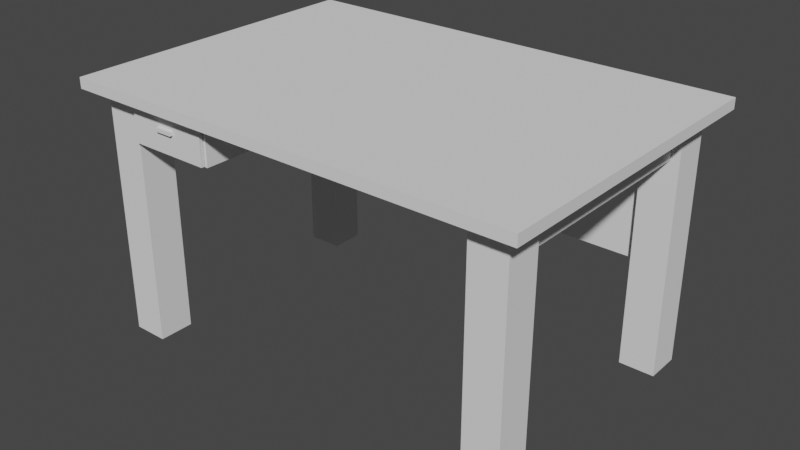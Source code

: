 # Source: desktop.blend  (saved by Blender 3.4.6; exported with 4.5.12 LTS)
import bpy
from mathutils import Matrix  # noqa: F401  (used for matrix-valued properties, if any)

bpy.ops.wm.read_factory_settings(use_empty=True)
scene = bpy.context.scene
scene.name = 'Scene'

# ---- node groups
ng_auto_smooth = bpy.data.node_groups.new('Auto Smooth', 'GeometryNodeTree')
_s = ng_auto_smooth.interface.new_socket(name='Geometry', in_out='OUTPUT', socket_type='NodeSocketGeometry')
_s = ng_auto_smooth.interface.new_socket(name='Geometry', in_out='INPUT', socket_type='NodeSocketGeometry')
_s = ng_auto_smooth.interface.new_socket(name='Angle', in_out='INPUT', socket_type='NodeSocketFloat')
_s.subtype = 'ANGLE'
_s.min_value = 0.0
_s.max_value = 3.142
ng_auto_smooth.is_modifier = True
_N = ng_auto_smooth.nodes; _L = ng_auto_smooth.links
n0 = _N.new('NodeGroupOutput'); n0.name = 'Group Output'; n0.location = (480, -100)
n1 = _N.new('NodeGroupInput'); n1.name = 'Group Input'; n1.location = (-420, -300)
n2 = _N.new('NodeGroupInput'); n2.name = 'Group Input.001'; n2.location = (-60, -100)
n3 = _N.new('GeometryNodeSetShadeSmooth'); n3.name = 'Set Shade Smooth'; n3.location = (120, -100)
n3.domain = 'EDGE'
n4 = _N.new('GeometryNodeSetShadeSmooth'); n4.name = 'Set Shade Smooth.001'; n4.location = (300, -100)
n5 = _N.new('GeometryNodeInputMeshEdgeAngle'); n5.name = 'Edge Angle'; n5.location = (-420, -220)
n6 = _N.new('GeometryNodeInputEdgeSmooth'); n6.name = 'Is Edge Smooth'; n6.location = (-60, -160)
n7 = _N.new('GeometryNodeInputShadeSmooth'); n7.name = 'Is Face Smooth'; n7.location = (-240, -340)
n8 = _N.new('FunctionNodeBooleanMath'); n8.name = 'Boolean Math'; n8.location = (-60, -220)
n9 = _N.new('FunctionNodeCompare'); n9.name = 'Compare'; n9.location = (-240, -180)
n9.operation = 'LESS_EQUAL'
_L.new(n5.outputs[0], n9.inputs[0])
_L.new(n4.outputs[0], n0.inputs[0])
_L.new(n1.outputs[1], n9.inputs[1])
_L.new(n9.outputs[0], n8.inputs[0])
_L.new(n7.outputs[0], n8.inputs[1])
_L.new(n2.outputs[0], n3.inputs[0])
_L.new(n6.outputs[0], n3.inputs[1])
_L.new(n3.outputs[0], n4.inputs[0])
_L.new(n8.outputs[0], n3.inputs[2])
n0.is_active_output = True

# ---- world
world_world = bpy.data.worlds.new('World'); scene.world = world_world
world_world.use_nodes = True; world_world.node_tree.nodes.clear()
_N = world_world.node_tree.nodes; _L = world_world.node_tree.links
n0 = _N.new('ShaderNodeOutputWorld'); n0.name = 'World Output'; n0.location = (300, 300)
n1 = _N.new('ShaderNodeBackground'); n1.name = 'Background'; n1.location = (10, 300)
n1.inputs[0].default_value = (0.05088, 0.05088, 0.05088, 1.0)
_L.new(n1.outputs[0], n0.inputs[0])
n0.is_active_output = True
world_world.color = (0.05088, 0.05088, 0.05088)
world_world.use_sun_shadow = False
world_world.sun_shadow_jitter_overblur = 0.0

# ---- meshes
me_cube_003 = bpy.data.meshes.new('Cube.003')
me_cube_003.from_pydata([(0.614, 0.3296, 0.1511), (0.614, 0.3296, -0.5489), (0.614, 0.2296, 0.1511), (0.614, 0.2296, -0.5489), (0.514, 0.3296, 0.1511), (0.514, 0.3296, -0.5489), (0.514, 0.2296, 0.1511), (0.514, 0.2296, -0.5489), (0.6629, 0.3824, 0.1811), (0.6629, 0.3824, 0.1511), (0.6629, -0.5176, 0.1811), (0.6629, -0.5176, 0.1511), (-0.6371, 0.3824, 0.1811), (-0.6371, 0.3824, 0.1511), (-0.6371, -0.5176, 0.1811), (-0.6371, -0.5176, 0.1511), (-0.494, 0.3296, 0.1511), (-0.494, 0.3296, -0.5489), (-0.494, 0.2296, 0.1511), (-0.494, 0.2296, -0.5489), (-0.594, 0.3296, 0.1511), (-0.594, 0.3296, -0.5489), (-0.594, 0.2296, 0.1511), (-0.594, 0.2296, -0.5489), (0.614, -0.3661, 0.1511), (0.614, -0.3661, -0.5489), (0.614, -0.4661, 0.1511), (0.614, -0.4661, -0.5489), (0.514, -0.3661, 0.1511), (0.514, -0.3661, -0.5489), (0.514, -0.4661, 0.1511), (0.514, -0.4661, -0.5489), (-0.494, -0.3661, 0.1511), (-0.494, -0.3661, -0.5489), (-0.494, -0.4661, 0.1511), (-0.494, -0.4661, -0.5489), (-0.594, -0.3661, 0.1511), (-0.594, -0.3661, -0.5489), (-0.594, -0.4661, 0.1511), (-0.594, -0.4661, -0.5489), (-0.544, 0.3096, -0.5639), (-0.544, 0.3096, -0.5489), (-0.5381, 0.309, -0.5639), (-0.5381, 0.309, -0.5489), (-0.5325, 0.3073, -0.5639), (-0.5325, 0.3073, -0.5489), (-0.5273, 0.3045, -0.5639), (-0.5273, 0.3045, -0.5489), (-0.5228, 0.3008, -0.5639), (-0.5228, 0.3008, -0.5489), (-0.519, 0.2962, -0.5639), (-0.519, 0.2962, -0.5489), (-0.5162, 0.2911, -0.5639), (-0.5162, 0.2911, -0.5489), (-0.5145, 0.2854, -0.5639), (-0.5145, 0.2854, -0.5489), (-0.514, 0.2796, -0.5639), (-0.514, 0.2796, -0.5489), (-0.5145, 0.2737, -0.5639), (-0.5145, 0.2737, -0.5489), (-0.5162, 0.2681, -0.5639), (-0.5162, 0.2681, -0.5489), (-0.519, 0.2629, -0.5639), (-0.519, 0.2629, -0.5489), (-0.5228, 0.2584, -0.5639), (-0.5228, 0.2584, -0.5489), (-0.5273, 0.2546, -0.5639), (-0.5273, 0.2546, -0.5489), (-0.5325, 0.2519, -0.5639), (-0.5325, 0.2519, -0.5489), (-0.5381, 0.2501, -0.5639), (-0.5381, 0.2501, -0.5489), (-0.544, 0.2496, -0.5639), (-0.544, 0.2496, -0.5489), (-0.5498, 0.2501, -0.5639), (-0.5498, 0.2501, -0.5489), (-0.5554, 0.2519, -0.5639), (-0.5554, 0.2519, -0.5489), (-0.5606, 0.2546, -0.5639), (-0.5606, 0.2546, -0.5489), (-0.5652, 0.2584, -0.5639), (-0.5652, 0.2584, -0.5489), (-0.5689, 0.2629, -0.5639), (-0.5689, 0.2629, -0.5489), (-0.5717, 0.2681, -0.5639), (-0.5717, 0.2681, -0.5489), (-0.5734, 0.2737, -0.5639), (-0.5734, 0.2737, -0.5489), (-0.574, 0.2796, -0.5639), (-0.574, 0.2796, -0.5489), (-0.5734, 0.2854, -0.5639), (-0.5734, 0.2854, -0.5489), (-0.5717, 0.2911, -0.5639), (-0.5717, 0.2911, -0.5489), (-0.5689, 0.2962, -0.5639), (-0.5689, 0.2962, -0.5489), (-0.5652, 0.3008, -0.5639), (-0.5652, 0.3008, -0.5489), (-0.5606, 0.3045, -0.5639), (-0.5606, 0.3045, -0.5489), (-0.5554, 0.3073, -0.5639), (-0.5554, 0.3073, -0.5489), (-0.5498, 0.309, -0.5639), (-0.5498, 0.309, -0.5489), (0.564, 0.3096, -0.5639), (0.564, 0.3096, -0.5489), (0.5698, 0.309, -0.5639), (0.5698, 0.309, -0.5489), (0.5754, 0.3073, -0.5639), (0.5754, 0.3073, -0.5489), (0.5806, 0.3045, -0.5639), (0.5806, 0.3045, -0.5489), (0.5852, 0.3008, -0.5639), (0.5852, 0.3008, -0.5489), (0.5889, 0.2962, -0.5639), (0.5889, 0.2962, -0.5489), (0.5917, 0.2911, -0.5639), (0.5917, 0.2911, -0.5489), (0.5934, 0.2854, -0.5639), (0.5934, 0.2854, -0.5489), (0.594, 0.2796, -0.5639), (0.594, 0.2796, -0.5489), (0.5934, 0.2737, -0.5639), (0.5934, 0.2737, -0.5489), (0.5917, 0.2681, -0.5639), (0.5917, 0.2681, -0.5489), (0.5889, 0.2629, -0.5639), (0.5889, 0.2629, -0.5489), (0.5852, 0.2584, -0.5639), (0.5852, 0.2584, -0.5489), (0.5806, 0.2546, -0.5639), (0.5806, 0.2546, -0.5489), (0.5754, 0.2519, -0.5639), (0.5754, 0.2519, -0.5489), (0.5698, 0.2501, -0.5639), (0.5698, 0.2501, -0.5489), (0.564, 0.2496, -0.5639), (0.564, 0.2496, -0.5489), (0.5581, 0.2501, -0.5639), (0.5581, 0.2501, -0.5489), (0.5525, 0.2519, -0.5639), (0.5525, 0.2519, -0.5489), (0.5473, 0.2546, -0.5639), (0.5473, 0.2546, -0.5489), (0.5427, 0.2584, -0.5639), (0.5427, 0.2584, -0.5489), (0.539, 0.2629, -0.5639), (0.539, 0.2629, -0.5489), (0.5362, 0.2681, -0.5639), (0.5362, 0.2681, -0.5489), (0.5345, 0.2737, -0.5639), (0.5345, 0.2737, -0.5489), (0.534, 0.2796, -0.5639), (0.534, 0.2796, -0.5489), (0.5345, 0.2854, -0.5639), (0.5345, 0.2854, -0.5489), (0.5362, 0.2911, -0.5639), (0.5362, 0.2911, -0.5489), (0.539, 0.2962, -0.5639), (0.539, 0.2962, -0.5489), (0.5427, 0.3008, -0.5639), (0.5427, 0.3008, -0.5489), (0.5473, 0.3045, -0.5639), (0.5473, 0.3045, -0.5489), (0.5525, 0.3073, -0.5639), (0.5525, 0.3073, -0.5489), (0.5581, 0.309, -0.5639), (0.5581, 0.309, -0.5489), (-0.544, -0.3861, -0.5639), (-0.544, -0.3861, -0.5489), (-0.5381, -0.3867, -0.5639), (-0.5381, -0.3867, -0.5489), (-0.5325, -0.3884, -0.5639), (-0.5325, -0.3884, -0.5489), (-0.5273, -0.3911, -0.5639), (-0.5273, -0.3911, -0.5489), (-0.5228, -0.3949, -0.5639), (-0.5228, -0.3949, -0.5489), (-0.519, -0.3994, -0.5639), (-0.519, -0.3994, -0.5489), (-0.5162, -0.4046, -0.5639), (-0.5162, -0.4046, -0.5489), (-0.5145, -0.4102, -0.5639), (-0.5145, -0.4102, -0.5489), (-0.514, -0.4161, -0.5639), (-0.514, -0.4161, -0.5489), (-0.5145, -0.4219, -0.5639), (-0.5145, -0.4219, -0.5489), (-0.5162, -0.4276, -0.5639), (-0.5162, -0.4276, -0.5489), (-0.519, -0.4327, -0.5639), (-0.519, -0.4327, -0.5489), (-0.5228, -0.4373, -0.5639), (-0.5228, -0.4373, -0.5489), (-0.5273, -0.441, -0.5639), (-0.5273, -0.441, -0.5489), (-0.5325, -0.4438, -0.5639), (-0.5325, -0.4438, -0.5489), (-0.5381, -0.4455, -0.5639), (-0.5381, -0.4455, -0.5489), (-0.544, -0.4461, -0.5639), (-0.544, -0.4461, -0.5489), (-0.5498, -0.4455, -0.5639), (-0.5498, -0.4455, -0.5489), (-0.5554, -0.4438, -0.5639), (-0.5554, -0.4438, -0.5489), (-0.5606, -0.441, -0.5639), (-0.5606, -0.441, -0.5489), (-0.5652, -0.4373, -0.5639), (-0.5652, -0.4373, -0.5489), (-0.5689, -0.4327, -0.5639), (-0.5689, -0.4327, -0.5489), (-0.5717, -0.4276, -0.5639), (-0.5717, -0.4276, -0.5489), (-0.5734, -0.4219, -0.5639), (-0.5734, -0.4219, -0.5489), (-0.574, -0.4161, -0.5639), (-0.574, -0.4161, -0.5489), (-0.5734, -0.4102, -0.5639), (-0.5734, -0.4102, -0.5489), (-0.5717, -0.4046, -0.5639), (-0.5717, -0.4046, -0.5489), (-0.5689, -0.3994, -0.5639), (-0.5689, -0.3994, -0.5489), (-0.5652, -0.3949, -0.5639), (-0.5652, -0.3949, -0.5489), (-0.5606, -0.3911, -0.5639), (-0.5606, -0.3911, -0.5489), (-0.5554, -0.3884, -0.5639), (-0.5554, -0.3884, -0.5489), (-0.5498, -0.3867, -0.5639), (-0.5498, -0.3867, -0.5489), (0.564, -0.3861, -0.5639), (0.564, -0.3861, -0.5489), (0.5698, -0.3867, -0.5639), (0.5698, -0.3867, -0.5489), (0.5754, -0.3884, -0.5639), (0.5754, -0.3884, -0.5489), (0.5806, -0.3911, -0.5639), (0.5806, -0.3911, -0.5489), (0.5852, -0.3949, -0.5639), (0.5852, -0.3949, -0.5489), (0.5889, -0.3994, -0.5639), (0.5889, -0.3994, -0.5489), (0.5917, -0.4046, -0.5639), (0.5917, -0.4046, -0.5489), (0.5934, -0.4102, -0.5639), (0.5934, -0.4102, -0.5489), (0.594, -0.4161, -0.5639), (0.594, -0.4161, -0.5489), (0.5934, -0.4219, -0.5639), (0.5934, -0.4219, -0.5489), (0.5917, -0.4276, -0.5639), (0.5917, -0.4276, -0.5489), (0.5889, -0.4327, -0.5639), (0.5889, -0.4327, -0.5489), (0.5852, -0.4373, -0.5639), (0.5852, -0.4373, -0.5489), (0.5806, -0.441, -0.5639), (0.5806, -0.441, -0.5489), (0.5754, -0.4438, -0.5639), (0.5754, -0.4438, -0.5489), (0.5698, -0.4455, -0.5639), (0.5698, -0.4455, -0.5489), (0.564, -0.4461, -0.5639), (0.564, -0.4461, -0.5489), (0.5581, -0.4455, -0.5639), (0.5581, -0.4455, -0.5489), (0.5525, -0.4438, -0.5639), (0.5525, -0.4438, -0.5489), (0.5473, -0.441, -0.5639), (0.5473, -0.441, -0.5489), (0.5427, -0.4373, -0.5639), (0.5427, -0.4373, -0.5489), (0.539, -0.4327, -0.5639), (0.539, -0.4327, -0.5489), (0.5362, -0.4276, -0.5639), (0.5362, -0.4276, -0.5489), (0.5345, -0.4219, -0.5639), (0.5345, -0.4219, -0.5489), (0.534, -0.4161, -0.5639), (0.534, -0.4161, -0.5489), (0.5345, -0.4102, -0.5639), (0.5345, -0.4102, -0.5489), (0.5362, -0.4046, -0.5639), (0.5362, -0.4046, -0.5489), (0.539, -0.3994, -0.5639), (0.539, -0.3994, -0.5489), (0.5427, -0.3949, -0.5639), (0.5427, -0.3949, -0.5489), (0.5473, -0.3911, -0.5639), (0.5473, -0.3911, -0.5489), (0.5525, -0.3884, -0.5639), (0.5525, -0.3884, -0.5489), (0.5581, -0.3867, -0.5639), (0.5581, -0.3867, -0.5489), (-0.569, -0.3676, 0.05107), (-0.569, -0.3676, 0.1511), (-0.569, 0.2324, 0.05107), (-0.569, 0.2324, 0.1511), (-0.519, -0.3676, 0.05107), (-0.519, -0.3676, 0.1511), (-0.519, 0.2324, 0.05107), (-0.519, 0.2324, 0.1511), (0.539, -0.3676, 0.05107), (0.539, -0.3676, 0.1511), (0.539, 0.2324, 0.05107), (0.539, 0.2324, 0.1511), (0.589, -0.3676, 0.05107), (0.589, -0.3676, 0.1511), (0.589, 0.2324, 0.05107), (0.589, 0.2324, 0.1511), (0.5129, 0.3046, 0.1511), (0.5129, 0.3046, -0.2489), (0.5129, 0.2546, 0.1511), (0.5129, 0.2546, -0.2489), (-0.4871, 0.3046, 0.1511), (-0.4871, 0.3046, -0.2489), (-0.4871, 0.2546, 0.1511), (-0.4871, 0.2546, -0.2489), (-0.264, -0.4661, 0.05107), (-0.264, -0.4661, 0.1511), (-0.264, -0.2161, 0.05107), (-0.264, -0.2161, 0.1511), (-0.244, -0.4661, 0.05107), (-0.244, -0.4661, 0.1511), (-0.244, -0.2161, 0.05107), (-0.244, -0.2161, 0.1511), (-0.494, -0.2161, 0.1511), (-0.494, -0.2161, 0.03107), (-0.494, -0.1961, 0.1511), (-0.494, -0.1961, 0.03107), (-0.244, -0.2161, 0.1511), (-0.244, -0.2161, 0.03107), (-0.244, -0.1961, 0.1511), (-0.244, -0.1961, 0.03107), (-0.494, -0.4661, 0.05107), (-0.494, -0.4661, 0.1511), (-0.494, -0.2161, 0.05107), (-0.494, -0.2161, 0.1511), (-0.474, -0.4661, 0.05107), (-0.474, -0.4661, 0.1511), (-0.474, -0.2161, 0.05107), (-0.474, -0.2161, 0.1511), (-0.494, -0.4661, 0.03107), (-0.494, -0.4661, 0.05107), (-0.494, -0.2161, 0.03107), (-0.494, -0.2161, 0.05107), (-0.244, -0.4661, 0.03107), (-0.244, -0.4661, 0.05107), (-0.244, -0.2161, 0.03107), (-0.244, -0.2161, 0.05107)], [], [(0, 4, 6, 2), (3, 2, 6, 7), (7, 6, 4, 5), (5, 1, 3, 7), (1, 0, 2, 3), (5, 4, 0, 1), (8, 12, 14, 10), (11, 10, 14, 15), (15, 14, 12, 13), (13, 9, 11, 15), (9, 8, 10, 11), (13, 12, 8, 9), (16, 20, 22, 18), (19, 18, 22, 23), (23, 22, 20, 21), (21, 17, 19, 23), (17, 16, 18, 19), (21, 20, 16, 17), (24, 28, 30, 26), (27, 26, 30, 31), (31, 30, 28, 29), (29, 25, 27, 31), (25, 24, 26, 27), (29, 28, 24, 25), (32, 36, 38, 34), (35, 34, 38, 39), (39, 38, 36, 37), (37, 33, 35, 39), (33, 32, 34, 35), (37, 36, 32, 33), (40, 41, 43, 42), (42, 43, 45, 44), (44, 45, 47, 46), (46, 47, 49, 48), (48, 49, 51, 50), (50, 51, 53, 52), (52, 53, 55, 54), (54, 55, 57, 56), (56, 57, 59, 58), (58, 59, 61, 60), (60, 61, 63, 62), (62, 63, 65, 64), (64, 65, 67, 66), (66, 67, 69, 68), (68, 69, 71, 70), (70, 71, 73, 72), (72, 73, 75, 74), (74, 75, 77, 76), (76, 77, 79, 78), (78, 79, 81, 80), (80, 81, 83, 82), (82, 83, 85, 84), (84, 85, 87, 86), (86, 87, 89, 88), (88, 89, 91, 90), (90, 91, 93, 92), (92, 93, 95, 94), (94, 95, 97, 96), (96, 97, 99, 98), (98, 99, 101, 100), (43, 41, 103, 101, 99, 97, 95, 93, 91, 89, 87, 85, 83, 81, 79, 77, 75, 73, 71, 69, 67, 65, 63, 61, 59, 57, 55, 53, 51, 49, 47, 45), (100, 101, 103, 102), (102, 103, 41, 40), (40, 42, 44, 46, 48, 50, 52, 54, 56, 58, 60, 62, 64, 66, 68, 70, 72, 74, 76, 78, 80, 82, 84, 86, 88, 90, 92, 94, 96, 98, 100, 102), (104, 105, 107, 106), (106, 107, 109, 108), (108, 109, 111, 110), (110, 111, 113, 112), (112, 113, 115, 114), (114, 115, 117, 116), (116, 117, 119, 118), (118, 119, 121, 120), (120, 121, 123, 122), (122, 123, 125, 124), (124, 125, 127, 126), (126, 127, 129, 128), (128, 129, 131, 130), (130, 131, 133, 132), (132, 133, 135, 134), (134, 135, 137, 136), (136, 137, 139, 138), (138, 139, 141, 140), (140, 141, 143, 142), (142, 143, 145, 144), (144, 145, 147, 146), (146, 147, 149, 148), (148, 149, 151, 150), (150, 151, 153, 152), (152, 153, 155, 154), (154, 155, 157, 156), (156, 157, 159, 158), (158, 159, 161, 160), (160, 161, 163, 162), (162, 163, 165, 164), (107, 105, 167, 165, 163, 161, 159, 157, 155, 153, 151, 149, 147, 145, 143, 141, 139, 137, 135, 133, 131, 129, 127, 125, 123, 121, 119, 117, 115, 113, 111, 109), (164, 165, 167, 166), (166, 167, 105, 104), (104, 106, 108, 110, 112, 114, 116, 118, 120, 122, 124, 126, 128, 130, 132, 134, 136, 138, 140, 142, 144, 146, 148, 150, 152, 154, 156, 158, 160, 162, 164, 166), (168, 169, 171, 170), (170, 171, 173, 172), (172, 173, 175, 174), (174, 175, 177, 176), (176, 177, 179, 178), (178, 179, 181, 180), (180, 181, 183, 182), (182, 183, 185, 184), (184, 185, 187, 186), (186, 187, 189, 188), (188, 189, 191, 190), (190, 191, 193, 192), (192, 193, 195, 194), (194, 195, 197, 196), (196, 197, 199, 198), (198, 199, 201, 200), (200, 201, 203, 202), (202, 203, 205, 204), (204, 205, 207, 206), (206, 207, 209, 208), (208, 209, 211, 210), (210, 211, 213, 212), (212, 213, 215, 214), (214, 215, 217, 216), (216, 217, 219, 218), (218, 219, 221, 220), (220, 221, 223, 222), (222, 223, 225, 224), (224, 225, 227, 226), (226, 227, 229, 228), (171, 169, 231, 229, 227, 225, 223, 221, 219, 217, 215, 213, 211, 209, 207, 205, 203, 201, 199, 197, 195, 193, 191, 189, 187, 185, 183, 181, 179, 177, 175, 173), (228, 229, 231, 230), (230, 231, 169, 168), (168, 170, 172, 174, 176, 178, 180, 182, 184, 186, 188, 190, 192, 194, 196, 198, 200, 202, 204, 206, 208, 210, 212, 214, 216, 218, 220, 222, 224, 226, 228, 230), (232, 233, 235, 234), (234, 235, 237, 236), (236, 237, 239, 238), (238, 239, 241, 240), (240, 241, 243, 242), (242, 243, 245, 244), (244, 245, 247, 246), (246, 247, 249, 248), (248, 249, 251, 250), (250, 251, 253, 252), (252, 253, 255, 254), (254, 255, 257, 256), (256, 257, 259, 258), (258, 259, 261, 260), (260, 261, 263, 262), (262, 263, 265, 264), (264, 265, 267, 266), (266, 267, 269, 268), (268, 269, 271, 270), (270, 271, 273, 272), (272, 273, 275, 274), (274, 275, 277, 276), (276, 277, 279, 278), (278, 279, 281, 280), (280, 281, 283, 282), (282, 283, 285, 284), (284, 285, 287, 286), (286, 287, 289, 288), (288, 289, 291, 290), (290, 291, 293, 292), (235, 233, 295, 293, 291, 289, 287, 285, 283, 281, 279, 277, 275, 273, 271, 269, 267, 265, 263, 261, 259, 257, 255, 253, 251, 249, 247, 245, 243, 241, 239, 237), (292, 293, 295, 294), (294, 295, 233, 232), (232, 234, 236, 238, 240, 242, 244, 246, 248, 250, 252, 254, 256, 258, 260, 262, 264, 266, 268, 270, 272, 274, 276, 278, 280, 282, 284, 286, 288, 290, 292, 294), (296, 297, 299, 298), (298, 299, 303, 302), (302, 303, 301, 300), (300, 301, 297, 296), (298, 302, 300, 296), (303, 299, 297, 301), (304, 305, 307, 306), (306, 307, 311, 310), (310, 311, 309, 308), (308, 309, 305, 304), (306, 310, 308, 304), (311, 307, 305, 309), (312, 316, 318, 314), (315, 314, 318, 319), (319, 318, 316, 317), (317, 313, 315, 319), (313, 312, 314, 315), (317, 316, 312, 313), (320, 321, 323, 322), (322, 323, 327, 326), (326, 327, 325, 324), (324, 325, 321, 320), (322, 326, 324, 320), (327, 323, 321, 325), (328, 330, 331, 329), (330, 334, 335, 331), (334, 332, 333, 335), (332, 328, 329, 333), (330, 328, 332, 334), (335, 333, 329, 331), (336, 337, 339, 338), (338, 339, 343, 342), (342, 343, 341, 340), (340, 341, 337, 336), (338, 342, 340, 336), (343, 339, 337, 341), (344, 345, 347, 346), (346, 347, 351, 350), (350, 351, 349, 348), (348, 349, 345, 344), (346, 350, 348, 344), (351, 347, 345, 349)])
me_cube_003.polygons.foreach_set('material_index', [0, 0, 0, 0, 0, 0, 1, 1, 1, 1, 1, 1, 2, 2, 2, 2, 2, 2, 3, 3, 3, 3, 3, 3, 4, 4, 4, 4, 4, 4, 4, 4, 4, 4, 4, 4, 4, 4, 4, 4, 4, 4, 4, 4, 4, 4, 4, 4, 4, 4, 4, 4, 4, 4, 4, 4, 4, 4, 4, 4, 4, 4, 4, 4, 4, 4, 4, 4, 4, 4, 4, 4, 4, 4, 4, 4, 4, 4, 4, 4, 4, 4, 4, 4, 4, 4, 4, 4, 4, 4, 4, 4, 4, 4, 4, 4, 4, 4, 4, 4, 4, 4, 4, 4, 4, 4, 4, 4, 4, 4, 4, 4, 4, 4, 4, 4, 4, 4, 4, 4, 4, 4, 4, 4, 4, 4, 4, 4, 4, 4, 4, 4, 4, 4, 4, 4, 4, 4, 4, 4, 4, 4, 4, 4, 4, 4, 4, 4, 4, 4, 4, 4, 4, 4, 4, 4, 4, 4, 4, 4, 4, 4, 4, 4, 4, 4, 4, 4, 4, 4, 4, 4, 4, 4, 4, 4, 4, 4, 5, 5, 5, 5, 5, 5, 0, 0, 0, 0, 0, 0, 0, 0, 0, 0, 0, 0, 0, 0, 0, 0, 0, 0, 0, 0, 0, 0, 0, 0])
_uv = me_cube_003.uv_layers.new(name='UVMap')
_uv.uv.foreach_set('vector', [0.2464, 0.924, 0.2875, 0.924, 0.2875, 0.9651, 0.2464, 0.9651, 0.616, 0.5339, 0.616, 0.8214, 0.5749, 0.8214, 0.5749, 0.5339, 0.4928, 0.5339, 0.4928, 0.8214, 0.4517, 0.8214, 0.4517, 0.5339, 0.2875, 0.924, 0.3285, 0.924, 0.3285, 0.9651, 0.2875, 0.9651, 0.1643, 0.5339, 0.1643, 0.8214, 0.1232, 0.8214, 0.1232, 0.5339, 0.6571, 0.5339, 0.6571, 0.8214, 0.616, 0.8214, 0.616, 0.5339, 0.3696, 0.0, 0.3696, 0.5339, 0.0, 0.5339, 0.0, 0.0, 0.9692, 0.9446, 0.9569, 0.9446, 0.9569, 0.4107, 0.9692, 0.4107, 0.9979, 0.3696, 0.9856, 0.3696, 0.9856, 0.0, 0.9979, 0.0, 0.7392, 0.0, 0.7392, 0.5339, 0.3696, 0.5339, 0.3696, 0.0, 0.731, 0.9035, 0.7187, 0.9035, 0.7187, 0.5339, 0.731, 0.5339, 0.9569, 0.9446, 0.9446, 0.9446, 0.9446, 0.4107, 0.9569, 0.4107, 0.2053, 0.924, 0.2464, 0.924, 0.2464, 0.9651, 0.2053, 0.9651, 0.4107, 0.5339, 0.4107, 0.8214, 0.3696, 0.8214, 0.3696, 0.5339, 0.5749, 0.5339, 0.5749, 0.8214, 0.5339, 0.8214, 0.5339, 0.5339, 0.2053, 0.924, 0.2053, 0.9651, 0.1643, 0.9651, 0.1643, 0.924, 0.1232, 0.5339, 0.1232, 0.8214, 0.08214, 0.8214, 0.08214, 0.5339, 0.4517, 0.5339, 0.4517, 0.8214, 0.4107, 0.8214, 0.4107, 0.5339, 0.1232, 0.924, 0.1643, 0.924, 0.1643, 0.9651, 0.1232, 0.9651, 0.3696, 0.5339, 0.3696, 0.8214, 0.3285, 0.8214, 0.3285, 0.5339, 0.3285, 0.5339, 0.3285, 0.8214, 0.2875, 0.8214, 0.2875, 0.5339, 0.04107, 0.924, 0.08214, 0.924, 0.08214, 0.9651, 0.04107, 0.9651, 0.2053, 0.5339, 0.2053, 0.8214, 0.1643, 0.8214, 0.1643, 0.5339, 0.2464, 0.5339, 0.2464, 0.8214, 0.2053, 0.8214, 0.2053, 0.5339, 0.08214, 0.924, 0.1232, 0.924, 0.1232, 0.9651, 0.08214, 0.9651, 0.5339, 0.5339, 0.5339, 0.8214, 0.4928, 0.8214, 0.4928, 0.5339, 0.2875, 0.5339, 0.2875, 0.8214, 0.2464, 0.8214, 0.2464, 0.5339, 0.0, 0.924, 0.04107, 0.924, 0.04107, 0.9651, 0.0, 0.9651, 0.08214, 0.5339, 0.08214, 0.8214, 0.04107, 0.8214, 0.04107, 0.5339, 0.04107, 0.5339, 0.04107, 0.8214, 0.0, 0.8214, 2.98e-08, 0.5339, 0.7372, 0.9286, 0.731, 0.9286, 0.731, 0.9262, 0.7372, 0.9262, 0.7372, 0.9262, 0.731, 0.9262, 0.731, 0.9239, 0.7372, 0.9239, 0.7372, 0.9239, 0.731, 0.9239, 0.731, 0.9218, 0.7372, 0.9218, 0.7372, 0.9218, 0.731, 0.9218, 0.731, 0.9199, 0.7372, 0.9199, 0.8355, 0.9589, 0.8293, 0.9589, 0.8293, 0.957, 0.8355, 0.957, 0.8355, 0.957, 0.8293, 0.957, 0.8293, 0.9549, 0.8355, 0.9549, 0.8355, 0.9549, 0.8293, 0.9549, 0.8293, 0.9526, 0.8355, 0.9526, 0.8355, 0.9526, 0.8293, 0.9526, 0.8293, 0.9502, 0.8355, 0.9502, 0.8355, 0.9502, 0.8293, 0.9502, 0.8293, 0.9478, 0.8355, 0.9478, 0.8355, 0.9478, 0.8293, 0.9478, 0.8293, 0.9454, 0.8355, 0.9454, 0.8355, 0.9454, 0.8293, 0.9454, 0.8293, 0.9433, 0.8355, 0.9433, 0.8355, 0.9433, 0.8293, 0.9433, 0.8293, 0.9414, 0.8355, 0.9414, 0.8355, 0.9414, 0.8293, 0.9414, 0.8293, 0.9396, 0.8355, 0.9396, 0.8355, 0.9396, 0.8293, 0.9396, 0.8293, 0.9375, 0.8355, 0.9375, 0.8355, 0.9375, 0.8293, 0.9375, 0.8293, 0.9351, 0.8355, 0.9351, 0.8355, 0.9351, 0.8293, 0.9351, 0.8293, 0.9327, 0.8355, 0.9327, 0.8355, 0.9327, 0.8293, 0.9327, 0.8293, 0.9303, 0.8355, 0.9303, 0.8355, 0.9303, 0.8293, 0.9303, 0.8293, 0.928, 0.8355, 0.928, 0.8355, 0.928, 0.8293, 0.928, 0.8293, 0.9259, 0.8355, 0.9259, 0.8355, 0.9259, 0.8293, 0.9259, 0.8293, 0.924, 0.8355, 0.924, 0.8725, 0.9589, 0.8663, 0.9589, 0.8663, 0.957, 0.8725, 0.957, 0.8725, 0.957, 0.8663, 0.957, 0.8663, 0.9549, 0.8725, 0.9549, 0.8725, 0.9549, 0.8663, 0.9549, 0.8663, 0.9526, 0.8725, 0.9526, 0.8725, 0.9526, 0.8663, 0.9526, 0.8663, 0.9502, 0.8725, 0.9502, 0.8725, 0.9502, 0.8663, 0.9502, 0.8663, 0.9478, 0.8725, 0.9478, 0.8725, 0.9478, 0.8663, 0.9478, 0.8663, 0.9454, 0.8725, 0.9454, 0.8725, 0.9454, 0.8663, 0.9454, 0.8663, 0.9433, 0.8725, 0.9433, 0.8725, 0.9433, 0.8663, 0.9433, 0.8663, 0.9414, 0.8725, 0.9414, 0.7372, 0.9373, 0.731, 0.9373, 0.731, 0.9355, 0.7372, 0.9355, 0.7372, 0.9355, 0.731, 0.9355, 0.731, 0.9333, 0.7372, 0.9333, 0.6192, 0.9375, 0.6187, 0.9399, 0.6178, 0.9421, 0.6164, 0.9441, 0.6147, 0.9458, 0.6127, 0.9472, 0.6105, 0.9481, 0.6081, 0.9485, 0.6057, 0.9485, 0.6033, 0.9481, 0.6011, 0.9472, 0.5991, 0.9458, 0.5974, 0.9441, 0.5961, 0.9421, 0.5951, 0.9399, 0.5947, 0.9375, 0.5947, 0.9351, 0.5951, 0.9327, 0.5961, 0.9305, 0.5974, 0.9285, 0.5991, 0.9268, 0.6011, 0.9254, 0.6033, 0.9245, 0.6057, 0.924, 0.6081, 0.924, 0.6105, 0.9245, 0.6127, 0.9254, 0.6147, 0.9268, 0.6164, 0.9285, 0.6178, 0.9305, 0.6187, 0.9327, 0.6192, 0.9351, 0.7372, 0.9333, 0.731, 0.9333, 0.731, 0.931, 0.7372, 0.931, 0.7372, 0.931, 0.731, 0.931, 0.731, 0.9286, 0.7372, 0.9286, 0.6432, 0.9327, 0.6437, 0.9351, 0.6437, 0.9375, 0.6432, 0.9399, 0.6423, 0.9421, 0.641, 0.9441, 0.6393, 0.9458, 0.6373, 0.9472, 0.635, 0.9481, 0.6327, 0.9485, 0.6302, 0.9485, 0.6279, 0.9481, 0.6256, 0.9472, 0.6236, 0.9458, 0.6219, 0.9441, 0.6206, 0.9421, 0.6197, 0.9399, 0.6192, 0.9375, 0.6192, 0.9351, 0.6197, 0.9327, 0.6206, 0.9305, 0.6219, 0.9285, 0.6236, 0.9268, 0.6256, 0.9254, 0.6279, 0.9245, 0.6302, 0.924, 0.6327, 0.924, 0.635, 0.9245, 0.6373, 0.9254, 0.6393, 0.9268, 0.641, 0.9285, 0.6423, 0.9305, 0.854, 0.9327, 0.8478, 0.9327, 0.8478, 0.9303, 0.854, 0.9303, 0.854, 0.9303, 0.8478, 0.9303, 0.8478, 0.928, 0.854, 0.928, 0.854, 0.928, 0.8478, 0.928, 0.8478, 0.9259, 0.854, 0.9259, 0.854, 0.9259, 0.8478, 0.9259, 0.8478, 0.924, 0.854, 0.924, 0.8663, 0.9414, 0.8601, 0.9414, 0.8601, 0.9396, 0.8663, 0.9396, 0.8663, 0.9396, 0.8601, 0.9396, 0.8601, 0.9375, 0.8663, 0.9375, 0.8663, 0.9375, 0.8601, 0.9375, 0.8601, 0.9351, 0.8663, 0.9351, 0.8663, 0.9351, 0.8601, 0.9351, 0.8601, 0.9327, 0.8663, 0.9327, 0.8663, 0.9327, 0.8601, 0.9327, 0.8601, 0.9303, 0.8663, 0.9303, 0.8663, 0.9303, 0.8601, 0.9303, 0.8601, 0.928, 0.8663, 0.928, 0.8663, 0.928, 0.8601, 0.928, 0.8601, 0.9259, 0.8663, 0.9259, 0.8663, 0.9259, 0.8601, 0.9259, 0.8601, 0.924, 0.8663, 0.924, 0.8932, 0.9414, 0.8871, 0.9414, 0.8871, 0.9396, 0.8932, 0.9396, 0.8932, 0.9396, 0.8871, 0.9396, 0.8871, 0.9375, 0.8932, 0.9375, 0.8932, 0.9375, 0.8871, 0.9375, 0.8871, 0.9351, 0.8932, 0.9351, 0.8932, 0.9351, 0.8871, 0.9351, 0.8871, 0.9327, 0.8932, 0.9327, 0.8932, 0.9327, 0.8871, 0.9327, 0.8871, 0.9303, 0.8932, 0.9303, 0.8932, 0.9303, 0.8871, 0.9303, 0.8871, 0.928, 0.8932, 0.928, 0.8932, 0.928, 0.8871, 0.928, 0.8871, 0.9259, 0.8932, 0.9259, 0.8932, 0.9259, 0.8871, 0.9259, 0.8871, 0.924, 0.8932, 0.924, 0.8809, 0.9414, 0.8747, 0.9414, 0.8747, 0.9396, 0.8809, 0.9396, 0.8809, 0.9396, 0.8747, 0.9396, 0.8747, 0.9375, 0.8809, 0.9375, 0.8809, 0.9375, 0.8747, 0.9375, 0.8747, 0.9351, 0.8809, 0.9351, 0.8809, 0.9351, 0.8747, 0.9351, 0.8747, 0.9327, 0.8809, 0.9327, 0.8809, 0.9327, 0.8747, 0.9327, 0.8747, 0.9303, 0.8809, 0.9303, 0.8809, 0.9303, 0.8747, 0.9303, 0.8747, 0.928, 0.8809, 0.928, 0.8809, 0.928, 0.8747, 0.928, 0.8747, 0.9259, 0.8809, 0.9259, 0.8809, 0.9259, 0.8747, 0.9259, 0.8747, 0.924, 0.8809, 0.924, 0.854, 0.9414, 0.8478, 0.9414, 0.8478, 0.9396, 0.854, 0.9396, 0.854, 0.9396, 0.8478, 0.9396, 0.8478, 0.9375, 0.854, 0.9375, 0.8135, 0.9481, 0.8113, 0.9472, 0.8093, 0.9458, 0.8075, 0.9441, 0.8062, 0.9421, 0.8053, 0.9399, 0.8048, 0.9375, 0.8048, 0.9351, 0.8053, 0.9327, 0.8062, 0.9305, 0.8075, 0.9285, 0.8093, 0.9268, 0.8113, 0.9254, 0.8135, 0.9245, 0.8159, 0.924, 0.8183, 0.924, 0.8206, 0.9245, 0.8229, 0.9254, 0.8249, 0.9268, 0.8266, 0.9285, 0.8279, 0.9305, 0.8289, 0.9327, 0.8293, 0.9351, 0.8293, 0.9375, 0.8289, 0.9399, 0.8279, 0.9421, 0.8266, 0.9441, 0.8249, 0.9458, 0.8229, 0.9472, 0.8206, 0.9481, 0.8183, 0.9485, 0.8159, 0.9485, 0.854, 0.9375, 0.8478, 0.9375, 0.8478, 0.9351, 0.854, 0.9351, 0.854, 0.9351, 0.8478, 0.9351, 0.8478, 0.9327, 0.854, 0.9327, 0.7984, 0.9472, 0.7961, 0.9481, 0.7938, 0.9485, 0.7913, 0.9485, 0.789, 0.9481, 0.7867, 0.9472, 0.7847, 0.9458, 0.783, 0.9441, 0.7817, 0.9421, 0.7808, 0.9399, 0.7803, 0.9375, 0.7803, 0.9351, 0.7808, 0.9327, 0.7817, 0.9305, 0.783, 0.9285, 0.7847, 0.9268, 0.7867, 0.9254, 0.789, 0.9245, 0.7913, 0.924, 0.7938, 0.924, 0.7961, 0.9245, 0.7984, 0.9254, 0.8004, 0.9268, 0.8021, 0.9285, 0.8034, 0.9305, 0.8043, 0.9327, 0.8048, 0.9351, 0.8048, 0.9375, 0.8043, 0.9399, 0.8034, 0.9421, 0.8021, 0.9441, 0.8004, 0.9458, 0.8417, 0.9327, 0.8355, 0.9327, 0.8355, 0.9303, 0.8417, 0.9303, 0.8417, 0.9303, 0.8355, 0.9303, 0.8355, 0.928, 0.8417, 0.928, 0.8417, 0.928, 0.8355, 0.928, 0.8355, 0.9259, 0.8417, 0.9259, 0.8417, 0.9259, 0.8355, 0.9259, 0.8355, 0.924, 0.8417, 0.924, 0.7372, 0.9548, 0.731, 0.9548, 0.731, 0.9529, 0.7372, 0.9529, 0.7372, 0.9529, 0.731, 0.9529, 0.731, 0.9508, 0.7372, 0.9508, 0.7372, 0.9508, 0.731, 0.9508, 0.731, 0.9485, 0.7372, 0.9485, 0.7372, 0.9485, 0.731, 0.9485, 0.731, 0.9461, 0.7372, 0.9461, 0.7372, 0.9461, 0.731, 0.9461, 0.731, 0.9436, 0.7372, 0.9436, 0.7372, 0.9436, 0.731, 0.9436, 0.731, 0.9413, 0.7372, 0.9413, 0.7372, 0.9413, 0.731, 0.9413, 0.731, 0.9392, 0.7372, 0.9392, 0.7372, 0.9392, 0.731, 0.9392, 0.731, 0.9373, 0.7372, 0.9373, 0.8478, 0.9414, 0.8417, 0.9414, 0.8417, 0.9396, 0.8478, 0.9396, 0.8478, 0.9396, 0.8417, 0.9396, 0.8417, 0.9375, 0.8478, 0.9375, 0.8478, 0.9375, 0.8417, 0.9375, 0.8417, 0.9351, 0.8478, 0.9351, 0.8478, 0.9351, 0.8417, 0.9351, 0.8417, 0.9327, 0.8478, 0.9327, 0.8478, 0.9327, 0.8417, 0.9327, 0.8417, 0.9303, 0.8478, 0.9303, 0.8478, 0.9303, 0.8417, 0.9303, 0.8417, 0.928, 0.8478, 0.928, 0.8478, 0.928, 0.8417, 0.928, 0.8417, 0.9259, 0.8478, 0.9259, 0.8478, 0.9259, 0.8417, 0.9259, 0.8417, 0.924, 0.8478, 0.924, 0.8601, 0.9589, 0.854, 0.9589, 0.854, 0.957, 0.8601, 0.957, 0.8601, 0.957, 0.854, 0.957, 0.854, 0.9549, 0.8601, 0.9549, 0.8601, 0.9549, 0.854, 0.9549, 0.854, 0.9526, 0.8601, 0.9526, 0.8601, 0.9526, 0.854, 0.9526, 0.854, 0.9502, 0.8601, 0.9502, 0.8601, 0.9502, 0.854, 0.9502, 0.854, 0.9478, 0.8601, 0.9478, 0.8601, 0.9478, 0.854, 0.9478, 0.854, 0.9454, 0.8601, 0.9454, 0.8601, 0.9454, 0.854, 0.9454, 0.854, 0.9433, 0.8601, 0.9433, 0.8601, 0.9433, 0.854, 0.9433, 0.854, 0.9414, 0.8601, 0.9414, 0.8417, 0.9414, 0.8355, 0.9414, 0.8355, 0.9396, 0.8417, 0.9396, 0.8417, 0.9396, 0.8355, 0.9396, 0.8355, 0.9375, 0.8417, 0.9375, 0.4546, 0.9485, 0.4522, 0.9481, 0.45, 0.9472, 0.448, 0.9458, 0.4463, 0.9441, 0.4449, 0.9421, 0.444, 0.9399, 0.4435, 0.9375, 0.4435, 0.9351, 0.444, 0.9327, 0.4449, 0.9305, 0.4463, 0.9285, 0.448, 0.9268, 0.45, 0.9254, 0.4522, 0.9245, 0.4546, 0.924, 0.457, 0.924, 0.4594, 0.9245, 0.4616, 0.9254, 0.4636, 0.9268, 0.4653, 0.9285, 0.4667, 0.9305, 0.4676, 0.9327, 0.4681, 0.9351, 0.4681, 0.9375, 0.4676, 0.9399, 0.4667, 0.9421, 0.4653, 0.9441, 0.4636, 0.9458, 0.4616, 0.9472, 0.4594, 0.9481, 0.457, 0.9485, 0.8417, 0.9375, 0.8355, 0.9375, 0.8355, 0.9351, 0.8417, 0.9351, 0.8417, 0.9351, 0.8355, 0.9351, 0.8355, 0.9327, 0.8417, 0.9327, 0.3988, 0.9245, 0.4012, 0.924, 0.4036, 0.924, 0.406, 0.9245, 0.4082, 0.9254, 0.4102, 0.9268, 0.4119, 0.9285, 0.4133, 0.9305, 0.4142, 0.9327, 0.4147, 0.9351, 0.4147, 0.9375, 0.4142, 0.9399, 0.4133, 0.9421, 0.4119, 0.9441, 0.4102, 0.9458, 0.4082, 0.9472, 0.406, 0.9481, 0.4036, 0.9485, 0.4012, 0.9485, 0.3988, 0.9481, 0.3966, 0.9472, 0.3946, 0.9458, 0.3929, 0.9441, 0.3915, 0.9421, 0.3906, 0.9399, 0.3901, 0.9375, 0.3901, 0.9351, 0.3906, 0.9327, 0.3915, 0.9305, 0.3929, 0.9285, 0.3946, 0.9268, 0.3966, 0.9254, 0.8601, 0.9327, 0.854, 0.9327, 0.854, 0.9303, 0.8601, 0.9303, 0.8601, 0.9303, 0.854, 0.9303, 0.854, 0.928, 0.8601, 0.928, 0.8601, 0.928, 0.854, 0.928, 0.854, 0.9259, 0.8601, 0.9259, 0.8601, 0.9259, 0.854, 0.9259, 0.854, 0.924, 0.8601, 0.924, 0.8725, 0.9414, 0.8663, 0.9414, 0.8663, 0.9396, 0.8725, 0.9396, 0.8725, 0.9396, 0.8663, 0.9396, 0.8663, 0.9375, 0.8725, 0.9375, 0.8725, 0.9375, 0.8663, 0.9375, 0.8663, 0.9351, 0.8725, 0.9351, 0.8725, 0.9351, 0.8663, 0.9351, 0.8663, 0.9327, 0.8725, 0.9327, 0.8725, 0.9327, 0.8663, 0.9327, 0.8663, 0.9303, 0.8725, 0.9303, 0.8725, 0.9303, 0.8663, 0.9303, 0.8663, 0.928, 0.8725, 0.928, 0.8725, 0.928, 0.8663, 0.928, 0.8663, 0.9259, 0.8725, 0.9259, 0.8725, 0.9259, 0.8663, 0.9259, 0.8663, 0.924, 0.8725, 0.924, 0.8871, 0.9414, 0.8809, 0.9414, 0.8809, 0.9396, 0.8871, 0.9396, 0.8871, 0.9396, 0.8809, 0.9396, 0.8809, 0.9375, 0.8871, 0.9375, 0.8871, 0.9375, 0.8809, 0.9375, 0.8809, 0.9351, 0.8871, 0.9351, 0.8871, 0.9351, 0.8809, 0.9351, 0.8809, 0.9327, 0.8871, 0.9327, 0.8871, 0.9327, 0.8809, 0.9327, 0.8809, 0.9303, 0.8871, 0.9303, 0.8871, 0.9303, 0.8809, 0.9303, 0.8809, 0.928, 0.8871, 0.928, 0.8871, 0.928, 0.8809, 0.928, 0.8809, 0.9259, 0.8871, 0.9259, 0.8871, 0.9259, 0.8809, 0.9259, 0.8809, 0.924, 0.8871, 0.924, 0.9014, 0.9414, 0.8953, 0.9414, 0.8953, 0.9396, 0.9014, 0.9396, 0.9014, 0.9396, 0.8953, 0.9396, 0.8953, 0.9375, 0.9014, 0.9375, 0.9014, 0.9375, 0.8953, 0.9375, 0.8953, 0.9351, 0.9014, 0.9351, 0.9014, 0.9351, 0.8953, 0.9351, 0.8953, 0.9327, 0.9014, 0.9327, 0.9014, 0.9327, 0.8953, 0.9327, 0.8953, 0.9303, 0.9014, 0.9303, 0.9014, 0.9303, 0.8953, 0.9303, 0.8953, 0.928, 0.9014, 0.928, 0.9014, 0.928, 0.8953, 0.928, 0.8953, 0.9259, 0.9014, 0.9259, 0.9014, 0.9259, 0.8953, 0.9259, 0.8953, 0.924, 0.9014, 0.924, 0.8601, 0.9414, 0.854, 0.9414, 0.854, 0.9396, 0.8601, 0.9396, 0.8601, 0.9396, 0.854, 0.9396, 0.854, 0.9375, 0.8601, 0.9375, 0.4725, 0.9268, 0.4745, 0.9254, 0.4767, 0.9245, 0.4791, 0.924, 0.4815, 0.924, 0.4839, 0.9245, 0.4861, 0.9254, 0.4881, 0.9268, 0.4898, 0.9285, 0.4912, 0.9305, 0.4921, 0.9327, 0.4926, 0.9351, 0.4926, 0.9375, 0.4921, 0.9399, 0.4912, 0.9421, 0.4898, 0.9441, 0.4881, 0.9458, 0.4861, 0.9472, 0.4839, 0.9481, 0.4815, 0.9485, 0.4791, 0.9485, 0.4767, 0.9481, 0.4745, 0.9472, 0.4725, 0.9458, 0.4708, 0.9441, 0.4694, 0.9421, 0.4685, 0.9399, 0.4681, 0.9375, 0.4681, 0.9351, 0.4685, 0.9327, 0.4694, 0.9305, 0.4708, 0.9285, 0.8601, 0.9375, 0.854, 0.9375, 0.854, 0.9351, 0.8601, 0.9351, 0.8601, 0.9351, 0.854, 0.9351, 0.854, 0.9327, 0.8601, 0.9327, 0.7457, 0.9472, 0.7437, 0.9458, 0.742, 0.9441, 0.7406, 0.9421, 0.7397, 0.9399, 0.7392, 0.9375, 0.7392, 0.9351, 0.7397, 0.9327, 0.7406, 0.9305, 0.742, 0.9285, 0.7437, 0.9268, 0.7457, 0.9254, 0.7479, 0.9245, 0.7503, 0.924, 0.7527, 0.924, 0.7551, 0.9245, 0.7573, 0.9254, 0.7593, 0.9268, 0.761, 0.9285, 0.7623, 0.9305, 0.7633, 0.9327, 0.7637, 0.9351, 0.7637, 0.9375, 0.7633, 0.9399, 0.7623, 0.9421, 0.761, 0.9441, 0.7593, 0.9458, 0.7573, 0.9472, 0.7551, 0.9481, 0.7527, 0.9485, 0.7503, 0.9485, 0.7479, 0.9481, 0.9446, 0.4928, 0.9035, 0.4928, 0.9035, 0.2464, 0.9446, 0.2464, 0.3491, 0.924, 0.3491, 0.9651, 0.3285, 0.9651, 0.3285, 0.924, 0.9446, 0.2464, 0.9035, 0.2464, 0.9035, 0.0, 0.9446, 0.0, 0.3901, 0.924, 0.3901, 0.9651, 0.3696, 0.9651, 0.3696, 0.924, 0.924, 0.7392, 0.9446, 0.7392, 0.9446, 0.9856, 0.924, 0.9856, 0.9651, 0.0, 0.9856, 0.0, 0.9856, 0.2464, 0.9651, 0.2464, 0.6982, 0.7803, 0.6571, 0.7803, 0.6571, 0.5339, 0.6982, 0.5339, 0.5832, 0.9189, 0.5832, 0.96, 0.5626, 0.96, 0.5626, 0.9189, 0.9446, 0.7392, 0.9035, 0.7392, 0.9035, 0.4928, 0.9446, 0.4928, 0.3696, 0.924, 0.3696, 0.9651, 0.3491, 0.9651, 0.3491, 0.924, 0.9035, 0.7392, 0.924, 0.7392, 0.924, 0.9856, 0.9035, 0.9856, 0.9692, 0.4107, 0.9897, 0.4107, 0.9897, 0.6571, 0.9692, 0.6571, 0.7187, 0.5339, 0.7187, 0.9446, 0.6982, 0.9446, 0.6982, 0.5339, 0.9035, 0.8214, 0.7392, 0.8214, 0.7392, 0.4107, 0.9035, 0.4107, 0.4394, 0.8214, 0.4394, 0.9856, 0.4189, 0.9856, 0.4189, 0.8214, 0.9651, 0.0, 0.9651, 0.4107, 0.9446, 0.4107, 0.9446, 0.0, 0.9856, 0.2464, 0.9856, 0.4107, 0.9651, 0.4107, 0.9651, 0.2464, 0.9035, 0.4107, 0.7392, 0.4107, 0.7392, 0.0, 0.9035, 0.0, 0.8214, 0.924, 0.7803, 0.924, 0.7803, 0.8214, 0.8214, 0.8214, 0.6571, 0.924, 0.6571, 0.9651, 0.6489, 0.9651, 0.6489, 0.924, 0.6982, 0.883, 0.6571, 0.883, 0.6571, 0.7803, 0.6982, 0.7803, 0.5008, 0.924, 0.5008, 0.9651, 0.4926, 0.9651, 0.4926, 0.924, 0.8871, 0.8214, 0.8953, 0.8214, 0.8953, 0.924, 0.8871, 0.924, 0.9692, 0.7598, 0.9774, 0.7598, 0.9774, 0.8624, 0.9692, 0.8624, 0.5914, 0.9682, 0.5832, 0.9682, 0.5832, 0.9189, 0.5914, 0.9189, 0.4517, 0.924, 0.4517, 0.8214, 0.501, 0.8214, 0.501, 0.924, 0.731, 0.9528, 0.7228, 0.9528, 0.7228, 0.9035, 0.731, 0.9035, 0.3696, 0.924, 0.3696, 0.8214, 0.4189, 0.8214, 0.4189, 0.924, 0.6982, 0.9856, 0.6899, 0.9856, 0.6899, 0.883, 0.6982, 0.883, 0.9774, 0.9651, 0.9692, 0.9651, 0.9692, 0.8624, 0.9774, 0.8624, 0.7803, 0.924, 0.7392, 0.924, 0.7392, 0.8214, 0.7803, 0.8214, 0.772, 0.924, 0.772, 0.9651, 0.7637, 0.9651, 0.7637, 0.924, 0.6357, 0.924, 0.5947, 0.924, 0.5947, 0.8214, 0.6357, 0.8214, 0.7802, 0.924, 0.7802, 0.9651, 0.772, 0.9651, 0.772, 0.924, 0.9774, 0.7598, 0.9856, 0.7598, 0.9856, 0.8624, 0.9774, 0.8624, 0.9774, 0.8624, 0.9856, 0.8624, 0.9856, 0.9651, 0.9774, 0.9651, 0.9035, 0.924, 0.8953, 0.924, 0.8953, 0.8214, 0.9035, 0.8214, 0.6571, 0.924, 0.6489, 0.924, 0.6489, 0.8214, 0.6571, 0.8214, 0.6489, 0.924, 0.6407, 0.924, 0.6407, 0.8214, 0.6489, 0.8214, 0.4517, 0.924, 0.4435, 0.924, 0.4435, 0.8214, 0.4517, 0.8214, 0.0, 0.8214, 0.1027, 0.8214, 0.1027, 0.924, 0.0, 0.924, 0.1027, 0.8214, 0.2053, 0.8214, 0.2053, 0.924, 0.1027, 0.924])
me_cube_003.materials.append(None)
me_cube_003.materials.append(None)
me_cube_003.materials.append(None)
me_cube_003.materials.append(None)
me_cube_003.materials.append(None)
me_cube_003.materials.append(None)
me_cube_003.use_mirror_vertex_groups = False
me_cube_003.update()
me_cube = bpy.data.meshes.new('Cube')
me_cube.from_pydata([(-0.02652, -0.1104, 0.01109), (-0.02652, -0.1104, 0.02109), (-0.02652, -0.1004, 0.01109), (-0.02652, -0.1004, 0.02109), (0.02348, -0.1104, 0.01109), (0.02348, -0.1104, 0.02109), (0.02348, -0.1004, 0.01109), (0.02348, -0.1004, 0.02109), (-0.119, -0.1004, 0.06809), (-0.119, -0.1004, -0.04591), (-0.119, -0.09037, 0.06809), (-0.119, -0.09037, -0.04591), (0.1185, -0.1004, 0.06809), (0.1185, -0.1004, -0.04591), (0.1185, -0.09037, 0.06809), (0.1185, -0.09037, -0.04591), (-0.09484, 0.1546, -0.02391), (-0.09484, 0.1546, 0.05109), (-0.09484, 0.1596, -0.02391), (-0.09484, 0.1596, 0.05109), (0.09516, 0.1546, -0.02391), (0.09516, 0.1546, 0.05109), (0.09516, 0.1596, -0.02391), (0.09516, 0.1596, 0.05109), (-0.09984, -0.09037, -0.02891), (-0.09984, -0.09037, -0.02391), (-0.09984, 0.1596, -0.02891), (-0.09984, 0.1596, -0.02391), (0.1002, -0.09037, -0.02891), (0.1002, -0.09037, -0.02391), (0.1002, 0.1596, -0.02891), (0.1002, 0.1596, -0.02391), (-0.09984, -0.09037, -0.02391), (-0.09984, -0.09037, 0.05109), (-0.09984, 0.1596, -0.02391), (-0.09984, 0.1596, 0.05109), (-0.09484, -0.09037, -0.02391), (-0.09484, -0.09037, 0.05109), (-0.09484, 0.1596, -0.02391), (-0.09484, 0.1596, 0.05109), (0.09516, -0.09037, -0.02391), (0.09516, -0.09037, 0.05109), (0.09516, 0.1596, -0.02391), (0.09516, 0.1596, 0.05109), (0.1002, -0.09037, -0.02391), (0.1002, -0.09037, 0.05109), (0.1002, 0.1596, -0.02391), (0.1002, 0.1596, 0.05109)], [], [(0, 1, 3, 2), (2, 3, 7, 6), (6, 7, 5, 4), (4, 5, 1, 0), (2, 6, 4, 0), (7, 3, 1, 5), (8, 10, 11, 9), (10, 14, 15, 11), (14, 12, 13, 15), (12, 8, 9, 13), (10, 8, 12, 14), (15, 13, 9, 11), (16, 17, 19, 18), (18, 19, 23, 22), (22, 23, 21, 20), (20, 21, 17, 16), (18, 22, 20, 16), (23, 19, 17, 21), (24, 25, 27, 26), (26, 27, 31, 30), (30, 31, 29, 28), (28, 29, 25, 24), (26, 30, 28, 24), (31, 27, 25, 29), (32, 33, 35, 34), (34, 35, 39, 38), (38, 39, 37, 36), (36, 37, 33, 32), (34, 38, 36, 32), (39, 35, 33, 37), (40, 41, 43, 42), (42, 43, 47, 46), (46, 47, 45, 44), (44, 45, 41, 40), (42, 46, 44, 40), (47, 43, 41, 45)])
me_cube.polygons.foreach_set('use_smooth', [1, 1, 1, 1, 1, 1, 0, 0, 0, 0, 0, 0, 0, 0, 0, 0, 0, 0, 0, 0, 0, 0, 0, 0, 0, 0, 0, 0, 0, 0, 0, 0, 0, 0, 0, 0])
_uv = me_cube.uv_layers.new(name='UVMap')
_uv.uv.foreach_set('vector', [0.8871, 0.9076, 0.883, 0.9076, 0.883, 0.9035, 0.8871, 0.9035, 0.7351, 0.9195, 0.731, 0.9195, 0.731, 0.899, 0.7351, 0.899, 0.883, 0.9076, 0.8871, 0.9076, 0.8871, 0.9117, 0.883, 0.9117, 0.6407, 0.9092, 0.6366, 0.9092, 0.6366, 0.8887, 0.6407, 0.8887, 0.7351, 0.8784, 0.7351, 0.899, 0.731, 0.899, 0.731, 0.8784, 0.6407, 0.8682, 0.6407, 0.8887, 0.6366, 0.8887, 0.6366, 0.8682, 0.7351, 0.8784, 0.731, 0.8784, 0.731, 0.8316, 0.7351, 0.8316, 0.501, 0.9189, 0.501, 0.8214, 0.5478, 0.8214, 0.5478, 0.9189, 0.6407, 0.8682, 0.6366, 0.8682, 0.6366, 0.8214, 0.6407, 0.8214, 0.5478, 0.9189, 0.5478, 0.8214, 0.5947, 0.8214, 0.5947, 0.9189, 0.7351, 0.729, 0.731, 0.729, 0.731, 0.6314, 0.7351, 0.6314, 0.7351, 0.6314, 0.731, 0.6314, 0.731, 0.5339, 0.7351, 0.5339, 0.5947, 0.9189, 0.5947, 0.9497, 0.5926, 0.9497, 0.5926, 0.9189, 0.5626, 0.9969, 0.5318, 0.9969, 0.5318, 0.9189, 0.5626, 0.9189, 0.6899, 0.9138, 0.6899, 0.9446, 0.6879, 0.9446, 0.6879, 0.9138, 0.5318, 0.9969, 0.501, 0.9969, 0.501, 0.9189, 0.5318, 0.9189, 0.885, 0.8214, 0.885, 0.8994, 0.883, 0.8994, 0.883, 0.8214, 0.7372, 0.8419, 0.7372, 0.9199, 0.7351, 0.9199, 0.7351, 0.8419, 0.4415, 0.924, 0.4394, 0.924, 0.4394, 0.8214, 0.4415, 0.8214, 0.8871, 0.9035, 0.885, 0.9035, 0.885, 0.8214, 0.8871, 0.8214, 0.7372, 0.8419, 0.7351, 0.8419, 0.7351, 0.7392, 0.7372, 0.7392, 0.4435, 0.9035, 0.4415, 0.9035, 0.4415, 0.8214, 0.4435, 0.8214, 0.2875, 0.8214, 0.3696, 0.8214, 0.3696, 0.924, 0.2875, 0.924, 0.2053, 0.8214, 0.2875, 0.8214, 0.2875, 0.924, 0.2053, 0.924, 0.6879, 0.9856, 0.6571, 0.9856, 0.6571, 0.883, 0.6879, 0.883, 0.6899, 0.883, 0.6899, 0.9138, 0.6879, 0.9138, 0.6879, 0.883, 0.8522, 0.924, 0.8214, 0.924, 0.8214, 0.8214, 0.8522, 0.8214, 0.7207, 0.9035, 0.7207, 0.9343, 0.7187, 0.9343, 0.7187, 0.9035, 0.731, 0.729, 0.7331, 0.729, 0.7331, 0.8316, 0.731, 0.8316, 0.7351, 0.6366, 0.7372, 0.6366, 0.7372, 0.7392, 0.7351, 0.7392, 1.0, 0.7598, 0.9692, 0.7598, 0.9692, 0.6571, 1.0, 0.6571, 0.7228, 0.9035, 0.7228, 0.9343, 0.7207, 0.9343, 0.7207, 0.9035, 0.883, 0.924, 0.8522, 0.924, 0.8522, 0.8214, 0.883, 0.8214, 0.4435, 0.9035, 0.4435, 0.9343, 0.4415, 0.9343, 0.4415, 0.9035, 0.7351, 0.5339, 0.7372, 0.5339, 0.7372, 0.6366, 0.7351, 0.6366, 0.7331, 0.729, 0.7351, 0.729, 0.7351, 0.8316, 0.7331, 0.8316])
me_cube.update()

# ---- objects
ob_table = bpy.data.objects.new('Table', me_cube_003)
ob_drawer = bpy.data.objects.new('Drawer', me_cube)

# ---- transforms, parenting, visibility, modifiers, constraints
ob_table.location = (-0.01014, -0.01017, 0.0008385)
ob_table.lock_rotations_4d = False
ob_table.empty_display_type = 'ARROWS'
ob_table.lineart.crease_threshold = 0.0
ob_drawer.parent = ob_table
ob_drawer.matrix_parent_inverse = Matrix(((1.0, -0.0, 0.0, 0.01014), (-0.0, 1.0, -0.0, 0.01017), (-0.0, 0.0, 1.0, -0.0008385), (-0.0, 0.0, -0.0, 1.0)))
ob_drawer.location = (-0.3788, -0.3882, 0.08081)
_m = ob_drawer.modifiers.new('Auto Smooth', 'NODES')
_m.node_group = ng_auto_smooth
_gi = [s.identifier for s in ng_auto_smooth.interface.items_tree if s.item_type == 'SOCKET' and s.in_out == 'INPUT']
_m[_gi[1]] = 0.5236  # Angle

# ---- collection membership
scene.collection.objects.link(ob_table)
scene.collection.objects.link(ob_drawer)

# ---- scene / render settings (as saved in the file)
scene.frame_start = 1; scene.frame_end = 250; scene.frame_set(1)
scene.render.engine = 'BLENDER_EEVEE_NEXT'
scene.cycles.sampling_pattern = 'TABULATED_SOBOL'
scene.cycles.use_light_tree = False
scene.view_settings.view_transform = 'Filmic'
bpy.context.view_layer.update()

# ---- added for rendering (the .blend has no active camera and no usable light): camera, sun
cam_auto = bpy.data.cameras.new('AutoCamera')
cam_auto.lens = 50.0
cam_auto.sensor_width = 36.0
cam_auto.clip_end = 1000.0
ob_auto_camera = bpy.data.objects.new('AutoCamera', cam_auto)
scene.collection.objects.link(ob_auto_camera)
ob_auto_camera.location = (1.61991, -2.01836, 1.10314)
ob_auto_camera.rotation_euler = (1.09748, -7.21219e-08, 0.694738)
scene.camera = ob_auto_camera
light_auto_sun = bpy.data.lights.new('AutoSun', 'SUN')
light_auto_sun.energy = 3.0
light_auto_sun.angle = 0.0523599
ob_auto_sun = bpy.data.objects.new('AutoSun', light_auto_sun)
scene.collection.objects.link(ob_auto_sun)
ob_auto_sun.rotation_euler = (0.872665, 0.174533, 0.523599)
bpy.context.view_layer.update()
